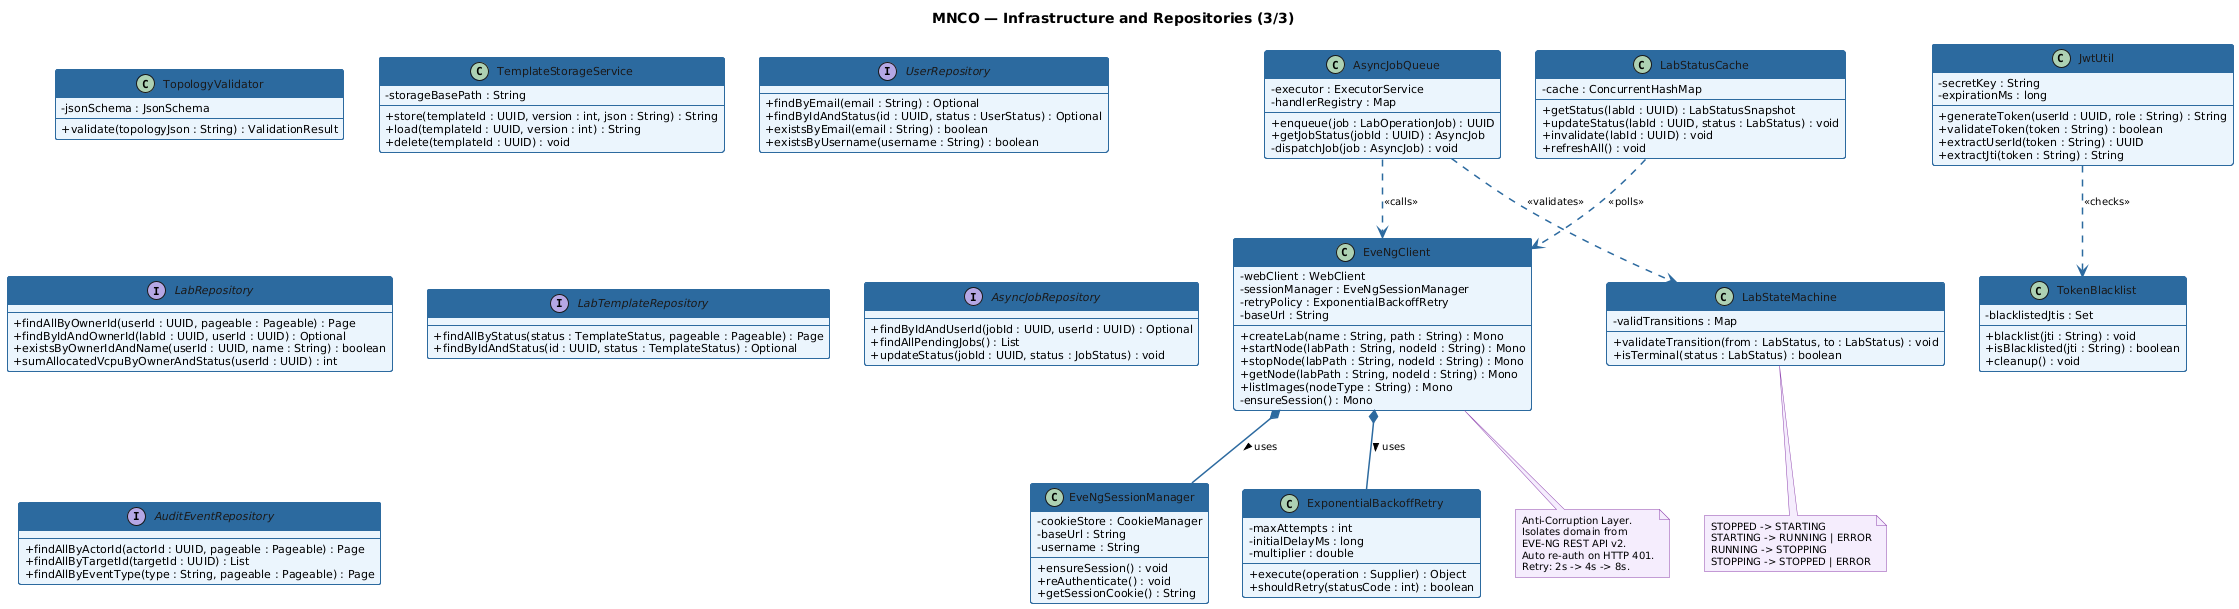

The diagram above was rendered by PlantUML. Its source (embedded in the PNG):
@startuml
skinparam backgroundColor #FFFFFF
skinparam shadowing false
skinparam classAttributeIconSize 0
skinparam defaultFontName Arial
skinparam defaultFontSize 11

skinparam class {
  BackgroundColor #EBF4FC
  BorderColor #2D6A9F
  HeaderBackgroundColor #2D6A9F
  HeaderFontColor #FFFFFF
  HeaderFontName Arial
  HeaderFontSize 12
  FontColor #1A1A1A
  FontName Arial
  FontSize 11
  BorderThickness 1
}

skinparam interface {
  BackgroundColor #E8F8F5
  BorderColor #0D6E5A
  HeaderBackgroundColor #0D6E5A
  HeaderFontColor #FFFFFF
  HeaderFontName Arial
  HeaderFontSize 12
  FontName Arial
  FontSize 11
}

skinparam ArrowColor #2D6A9F
skinparam ArrowThickness 1.5
skinparam ArrowFontSize 10
skinparam NoteBorderColor #8E44AD
skinparam NoteBackgroundColor #F4ECFD
skinparam NoteFontSize 10

title MNCO — Infrastructure and Repositories (3/3)

class EveNgClient {
  - webClient : WebClient
  - sessionManager : EveNgSessionManager
  - retryPolicy : ExponentialBackoffRetry
  - baseUrl : String
  --
  + createLab(name : String, path : String) : Mono
  + startNode(labPath : String, nodeId : String) : Mono
  + stopNode(labPath : String, nodeId : String) : Mono
  + getNode(labPath : String, nodeId : String) : Mono
  + listImages(nodeType : String) : Mono
  - ensureSession() : Mono
}

class EveNgSessionManager {
  - cookieStore : CookieManager
  - baseUrl : String
  - username : String
  --
  + ensureSession() : void
  + reAuthenticate() : void
  + getSessionCookie() : String
}

class ExponentialBackoffRetry {
  - maxAttempts : int
  - initialDelayMs : long
  - multiplier : double
  --
  + execute(operation : Supplier) : Object
  + shouldRetry(statusCode : int) : boolean
}

class LabStateMachine {
  - validTransitions : Map
  --
  + validateTransition(from : LabStatus, to : LabStatus) : void
  + isTerminal(status : LabStatus) : boolean
}

class AsyncJobQueue {
  - executor : ExecutorService
  - handlerRegistry : Map
  --
  + enqueue(job : LabOperationJob) : UUID
  + getJobStatus(jobId : UUID) : AsyncJob
  - dispatchJob(job : AsyncJob) : void
}

class LabStatusCache {
  - cache : ConcurrentHashMap
  --
  + getStatus(labId : UUID) : LabStatusSnapshot
  + updateStatus(labId : UUID, status : LabStatus) : void
  + invalidate(labId : UUID) : void
  + refreshAll() : void
}

class JwtUtil {
  - secretKey : String
  - expirationMs : long
  --
  + generateToken(userId : UUID, role : String) : String
  + validateToken(token : String) : boolean
  + extractUserId(token : String) : UUID
  + extractJti(token : String) : String
}

class TokenBlacklist {
  - blacklistedJtis : Set
  --
  + blacklist(jti : String) : void
  + isBlacklisted(jti : String) : boolean
  + cleanup() : void
}

class TopologyValidator {
  - jsonSchema : JsonSchema
  --
  + validate(topologyJson : String) : ValidationResult
}

class TemplateStorageService {
  - storageBasePath : String
  --
  + store(templateId : UUID, version : int, json : String) : String
  + load(templateId : UUID, version : int) : String
  + delete(templateId : UUID) : void
}

interface UserRepository {
  + findByEmail(email : String) : Optional
  + findByIdAndStatus(id : UUID, status : UserStatus) : Optional
  + existsByEmail(email : String) : boolean
  + existsByUsername(username : String) : boolean
}

interface LabRepository {
  + findAllByOwnerId(userId : UUID, pageable : Pageable) : Page
  + findByIdAndOwnerId(labId : UUID, userId : UUID) : Optional
  + existsByOwnerIdAndName(userId : UUID, name : String) : boolean
  + sumAllocatedVcpuByOwnerAndStatus(userId : UUID) : int
}

interface LabTemplateRepository {
  + findAllByStatus(status : TemplateStatus, pageable : Pageable) : Page
  + findByIdAndStatus(id : UUID, status : TemplateStatus) : Optional
}

interface AsyncJobRepository {
  + findByIdAndUserId(jobId : UUID, userId : UUID) : Optional
  + findAllPendingJobs() : List
  + updateStatus(jobId : UUID, status : JobStatus) : void
}

interface AuditEventRepository {
  + findAllByActorId(actorId : UUID, pageable : Pageable) : Page
  + findAllByTargetId(targetId : UUID) : List
  + findAllByEventType(type : String, pageable : Pageable) : Page
}

EveNgClient     *--  EveNgSessionManager    : uses >
EveNgClient     *--  ExponentialBackoffRetry : uses >
AsyncJobQueue   ..>  LabStateMachine         : <<validates>>
AsyncJobQueue   ..>  EveNgClient             : <<calls>>
LabStatusCache  ..>  EveNgClient             : <<polls>>
JwtUtil         ..>  TokenBlacklist          : <<checks>>

note bottom of EveNgClient
  Anti-Corruption Layer.
  Isolates domain from
  EVE-NG REST API v2.
  Auto re-auth on HTTP 401.
  Retry: 2s -> 4s -> 8s.
end note

note bottom of LabStateMachine
  STOPPED -> STARTING
  STARTING -> RUNNING | ERROR
  RUNNING -> STOPPING
  STOPPING -> STOPPED | ERROR
end note
@enduml